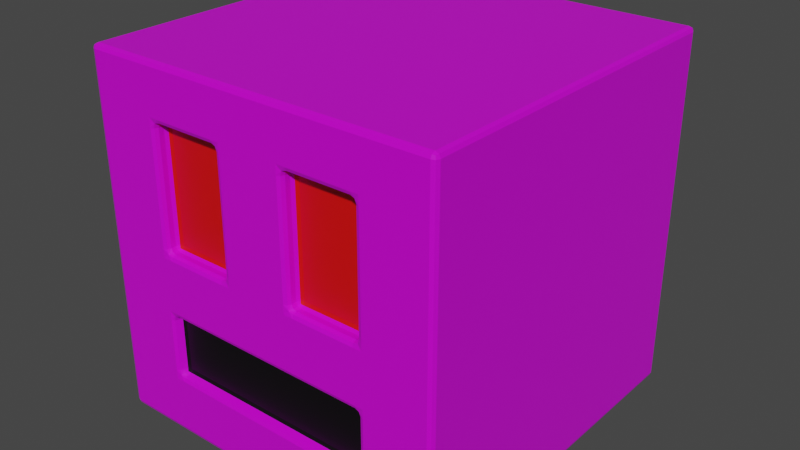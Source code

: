 # Source: testHead.blend  (saved by Blender 2.90.8; exported with 4.5.12 LTS)
import bpy
from mathutils import Matrix  # noqa: F401  (used for matrix-valued properties, if any)

bpy.ops.wm.read_factory_settings(use_empty=True)
scene = bpy.context.scene
scene.name = 'Scene'

# ---- collections
col_collection = bpy.data.collections.new('Collection'); scene.collection.children.link(col_collection)

# ---- materials (node trees are filled in below, after node groups)
mat_material = bpy.data.materials.new('Material')
mat_material.alpha_threshold = 0.0
mat_material.use_transparent_shadow = False
mat_material.line_color = (0.0, 0.0, 0.0, 1.0)
mat_eye = bpy.data.materials.new('Eye')
mat_eye.use_transparent_shadow = False
mat_mouth = bpy.data.materials.new('Mouth')
mat_mouth.use_transparent_shadow = False

# ---- material node trees
mat_material.use_nodes = True; mat_material.node_tree.nodes.clear()
_N = mat_material.node_tree.nodes; _L = mat_material.node_tree.links
n0 = _N.new('ShaderNodeOutputMaterial'); n0.name = 'Material Output'; n0.location = (300, 300)
n1 = _N.new('ShaderNodeBsdfPrincipled'); n1.name = 'Principled BSDF'; n1.location = (10, 300)
n1.distribution = 'GGX'
n1.subsurface_method = 'BURLEY'
n1.inputs[0].default_value = (0.7142, 0.0, 0.8, 1.0)
n1.inputs[2].default_value = 0.4
n1.inputs[3].default_value = 1.45
n1.inputs[27].default_value = (0.0, 0.0, 0.0, 1.0)
n1.inputs[28].default_value = 1.0
_L.new(n1.outputs[0], n0.inputs[0])
n0.is_active_output = True
mat_eye.use_nodes = True; mat_eye.node_tree.nodes.clear()
_N = mat_eye.node_tree.nodes; _L = mat_eye.node_tree.links
n0 = _N.new('ShaderNodeBsdfPrincipled'); n0.name = 'Principled BSDF'; n0.location = (10, 300)
n0.distribution = 'GGX'
n0.subsurface_method = 'BURLEY'
n0.inputs[0].default_value = (0.8, 0.001747, 0.0, 1.0)
n0.inputs[3].default_value = 1.45
n0.inputs[27].default_value = (0.0, 0.0, 0.0, 1.0)
n0.inputs[28].default_value = 1.0
n1 = _N.new('ShaderNodeOutputMaterial'); n1.name = 'Material Output'; n1.location = (300, 300)
_L.new(n0.outputs[0], n1.inputs[0])
n1.is_active_output = True
mat_mouth.use_nodes = True; mat_mouth.node_tree.nodes.clear()
_N = mat_mouth.node_tree.nodes; _L = mat_mouth.node_tree.links
n0 = _N.new('ShaderNodeBsdfPrincipled'); n0.name = 'Principled BSDF'; n0.location = (10, 300)
n0.distribution = 'GGX'
n0.subsurface_method = 'BURLEY'
n0.inputs[0].default_value = (0.0, 0.0, 0.0, 1.0)
n0.inputs[3].default_value = 1.45
n0.inputs[27].default_value = (0.0, 0.0, 0.0, 1.0)
n0.inputs[28].default_value = 1.0
n1 = _N.new('ShaderNodeOutputMaterial'); n1.name = 'Material Output'; n1.location = (300, 300)
_L.new(n0.outputs[0], n1.inputs[0])
n1.is_active_output = True

# ---- world
world_world = bpy.data.worlds.new('World'); scene.world = world_world
world_world.use_nodes = True; world_world.node_tree.nodes.clear()
_N = world_world.node_tree.nodes; _L = world_world.node_tree.links
n0 = _N.new('ShaderNodeOutputWorld'); n0.name = 'World Output'; n0.location = (300, 300)
n1 = _N.new('ShaderNodeBackground'); n1.name = 'Background'; n1.location = (10, 300)
n1.inputs[0].default_value = (0.05088, 0.05088, 0.05088, 1.0)
_L.new(n1.outputs[0], n0.inputs[0])
n0.is_active_output = True
world_world.color = (0.05088, 0.05088, 0.05088)
world_world.use_sun_shadow = False
world_world.sun_shadow_jitter_overblur = 0.0

# ---- meshes
me_cube = bpy.data.meshes.new('Cube')
me_cube.from_pydata([(1.0, 1.0, 1.0), (1.0, 1.0, -1.0), (1.0, -1.0, 1.0), (1.0, -1.0, -1.0), (-1.0, 1.0, 1.0), (-1.0, 1.0, -1.0), (-1.0, -1.0, 1.0), (-1.0, -1.0, -1.0), (0.6, 1.0, -1.0), (0.2, 1.0, -1.0), (-0.2, 1.0, -1.0), (-0.6, 1.0, -1.0), (0.6, -1.0, 1.0), (0.2, -1.0, 1.0), (-0.2, -1.0, 1.0), (-0.6, -1.0, 1.0), (-0.6, -1.0, -1.0), (-0.2, -1.0, -1.0), (0.2, -1.0, -1.0), (0.6, -1.0, -1.0), (-0.6, 1.0, 1.0), (-0.2, 1.0, 1.0), (0.2, 1.0, 1.0), (0.6, 1.0, 1.0), (1.0, 1.0, 0.7034), (1.0, 1.0, 0.03676), (-1.0, -1.0, 0.03676), (-1.0, -1.0, 0.7034), (1.0, -1.0, 0.7034), (1.0, -1.0, 0.03676), (-1.0, 1.0, 0.7034), (-1.0, 1.0, 0.03676), (-0.6, 1.0, 0.7034), (-0.6, 1.0, 0.03676), (-0.2, 1.0, 0.7034), (-0.2, 1.0, 0.03676), (0.2, 1.0, 0.7034), (0.2, 1.0, 0.03676), (0.6, 1.0, 0.7034), (0.6, 1.0, 0.03676), (0.6, -1.0, 0.7034), (0.6, -1.0, 0.03676), (0.2, -1.0, 0.7034), (0.2, -1.0, 0.03676), (-0.2, -1.0, 0.7034), (-0.2, -1.0, 0.03676), (-0.6, -1.0, 0.7034), (-0.6, -1.0, 0.03676), (0.6, -0.9198, 0.7034), (0.6, -0.9198, 0.03676), (0.2, -0.9198, 0.7034), (0.2, -0.9198, 0.03676), (-0.2, -0.9198, 0.7034), (-0.2, -0.9198, 0.03676), (-0.6, -0.9198, 0.7034), (-0.6, -0.9198, 0.03676), (1.0, 1.0, -0.3088), (1.0, 1.0, -0.6544), (1.0, -1.0, -0.3088), (1.0, -1.0, -0.6544), (-1.0, 1.0, -0.3088), (-1.0, 1.0, -0.6544), (-0.6, 1.0, -0.3088), (-0.6, 1.0, -0.6544), (-0.2, 1.0, -0.3088), (-0.2, 1.0, -0.6544), (0.2, 1.0, -0.3088), (0.2, 1.0, -0.6544), (0.6, 1.0, -0.3088), (0.6, 1.0, -0.6544), (0.6, -1.0, -0.3088), (0.6, -1.0, -0.6544), (0.2, -1.0, -0.3088), (0.2, -1.0, -0.6544), (-0.2, -1.0, -0.3088), (-0.2, -1.0, -0.6544), (-0.6, -1.0, -0.3088), (-0.6, -1.0, -0.6544), (-1.0, -1.0, -0.6544), (-1.0, -1.0, -0.3088), (0.6, -0.9481, -0.3088), (0.6, -0.9481, -0.6544), (0.2, -0.9481, -0.3088), (0.2, -0.9481, -0.6544), (-0.2, -0.9481, -0.3088), (-0.2, -0.9481, -0.6544), (-0.6, -0.9481, -0.3088), (-0.6, -0.9481, -0.6544)], [], [(20, 4, 6, 15), (46, 15, 6, 27), (27, 6, 4, 30), (8, 1, 3, 19), (24, 0, 2, 28), (38, 23, 0, 24), (30, 4, 20, 32), (32, 20, 21, 34), (34, 21, 22, 36), (36, 22, 23, 38), (5, 11, 16, 7), (11, 10, 17, 16), (10, 9, 18, 17), (9, 8, 19, 18), (28, 2, 12, 40), (40, 12, 13, 42), (42, 13, 14, 44), (44, 14, 15, 46), (0, 23, 12, 2), (23, 22, 13, 12), (22, 21, 14, 13), (21, 20, 15, 14), (74, 45, 47, 76), (43, 41, 49, 51), (72, 43, 45, 74), (43, 42, 44, 45), (70, 41, 43, 72), (42, 43, 51, 50), (58, 29, 41, 70), (29, 28, 40, 41), (66, 37, 39, 68), (37, 36, 38, 39), (64, 35, 37, 66), (35, 34, 36, 37), (62, 33, 35, 64), (33, 32, 34, 35), (60, 31, 33, 62), (31, 30, 32, 33), (68, 39, 25, 56), (39, 38, 24, 25), (56, 25, 29, 58), (25, 24, 28, 29), (79, 26, 31, 60), (26, 27, 30, 31), (76, 47, 26, 79), (47, 46, 27, 26), (53, 52, 54, 55), (49, 48, 50, 51), (41, 40, 48, 49), (47, 45, 53, 55), (40, 42, 50, 48), (44, 46, 54, 52), (46, 47, 55, 54), (45, 44, 52, 53), (16, 77, 78, 7), (77, 76, 79, 78), (7, 78, 61, 5), (78, 79, 60, 61), (1, 57, 59, 3), (57, 56, 58, 59), (8, 69, 57, 1), (69, 68, 56, 57), (5, 61, 63, 11), (61, 60, 62, 63), (11, 63, 65, 10), (63, 62, 64, 65), (10, 65, 67, 9), (65, 64, 66, 67), (9, 67, 69, 8), (67, 66, 68, 69), (3, 59, 71, 19), (59, 58, 70, 71), (19, 71, 73, 18), (71, 70, 80, 81), (18, 73, 75, 17), (70, 72, 82, 80), (17, 75, 77, 16), (76, 77, 87, 86), (81, 80, 82, 83), (83, 82, 84, 85), (85, 84, 86, 87), (77, 75, 85, 87), (75, 73, 83, 85), (73, 71, 81, 83), (74, 76, 86, 84), (72, 74, 84, 82)])
me_cube.polygons.foreach_set('material_index', [0, 0, 0, 0, 0, 0, 0, 0, 0, 0, 0, 0, 0, 0, 0, 0, 0, 0, 0, 0, 0, 0, 0, 0, 0, 0, 0, 0, 0, 0, 0, 0, 0, 0, 0, 0, 0, 0, 0, 0, 0, 0, 0, 0, 0, 0, 1, 1, 0, 0, 0, 0, 0, 0, 0, 0, 0, 0, 0, 0, 0, 0, 0, 0, 0, 0, 0, 0, 0, 0, 0, 0, 0, 0, 0, 0, 0, 0, 2, 2, 2, 0, 0, 0, 0, 0])
_uv = me_cube.uv_layers.new(name='UVMap')
_uv.uv.foreach_set('vector', [0.9333, 0.0, 1.0, 0.0, 1.0, 0.3333, 0.9333, 0.3333, 0.2667, 0.3828, 0.2667, 0.3333, 0.3333, 0.3333, 0.3333, 0.3828, 0.3828, 0.3333, 0.3333, 0.3333, 0.3333, 3.974e-08, 0.3828, 3.974e-08, 1.987e-08, 0.7333, 0.0, 0.6667, 0.3333, 0.6667, 0.3333, 0.7333, 0.3333, 0.3828, 0.3333, 0.3333, 0.6667, 0.3333, 0.6667, 0.3828, 0.2667, 0.04943, 0.2667, 1.987e-08, 0.3333, 0.0, 0.3333, 0.04943, 0.0, 0.04943, 0.0, 3.974e-08, 0.06667, 1.987e-08, 0.06667, 0.04943, 0.06667, 0.04943, 0.06667, 1.987e-08, 0.1333, 1.987e-08, 0.1333, 0.04943, 0.1333, 0.04943, 0.1333, 1.987e-08, 0.2, 1.987e-08, 0.2, 0.04943, 0.2, 0.04943, 0.2, 1.987e-08, 0.2667, 1.987e-08, 0.2667, 0.04943, 2.98e-08, 1.0, 2.98e-08, 0.9333, 0.3333, 0.9333, 0.3333, 1.0, 2.98e-08, 0.9333, 1.987e-08, 0.8667, 0.3333, 0.8667, 0.3333, 0.9333, 1.987e-08, 0.8667, 1.987e-08, 0.8, 0.3333, 0.8, 0.3333, 0.8667, 1.987e-08, 0.8, 1.987e-08, 0.7333, 0.3333, 0.7333, 0.3333, 0.8, 0.0, 0.3828, 0.0, 0.3333, 0.06667, 0.3333, 0.06667, 0.3828, 0.06667, 0.3828, 0.06667, 0.3333, 0.1333, 0.3333, 0.1333, 0.3828, 0.1333, 0.3828, 0.1333, 0.3333, 0.2, 0.3333, 0.2, 0.3828, 0.2, 0.3828, 0.2, 0.3333, 0.2667, 0.3333, 0.2667, 0.3828, 0.6667, 1.987e-08, 0.7333, 0.0, 0.7333, 0.3333, 0.6667, 0.3333, 0.7333, 0.0, 0.8, 0.0, 0.8, 0.3333, 0.7333, 0.3333, 0.8, 0.0, 0.8667, 0.0, 0.8667, 0.3333, 0.8, 0.3333, 0.8667, 0.0, 0.9333, 0.0, 0.9333, 0.3333, 0.8667, 0.3333, 0.2, 0.5515, 0.2, 0.4939, 0.2667, 0.4939, 0.2667, 0.5515, 0.3601, 0.6667, 0.3601, 0.7333, 0.3467, 0.7333, 0.3467, 0.6667, 0.1333, 0.5515, 0.1333, 0.4939, 0.2, 0.4939, 0.2, 0.5515, 0.1333, 0.4939, 0.1333, 0.3828, 0.2, 0.3828, 0.2, 0.4939, 0.06667, 0.5515, 0.06667, 0.4939, 0.1333, 0.4939, 0.1333, 0.5515, 0.7467, 0.6444, 0.7467, 0.5333, 0.7601, 0.5333, 0.7601, 0.6444, 1.987e-08, 0.5515, 1.987e-08, 0.4939, 0.06667, 0.4939, 0.06667, 0.5515, 1.987e-08, 0.4939, 0.0, 0.3828, 0.06667, 0.3828, 0.06667, 0.4939, 0.2, 0.2181, 0.2, 0.1605, 0.2667, 0.1605, 0.2667, 0.2181, 0.2, 0.1605, 0.2, 0.04943, 0.2667, 0.04943, 0.2667, 0.1605, 0.1333, 0.2181, 0.1333, 0.1605, 0.2, 0.1605, 0.2, 0.2181, 0.1333, 0.1605, 0.1333, 0.04943, 0.2, 0.04943, 0.2, 0.1605, 0.06667, 0.2181, 0.06667, 0.1605, 0.1333, 0.1605, 0.1333, 0.2181, 0.06667, 0.1605, 0.06667, 0.04943, 0.1333, 0.04943, 0.1333, 0.1605, 5.96e-08, 0.2181, 3.974e-08, 0.1605, 0.06667, 0.1605, 0.06667, 0.2181, 3.974e-08, 0.1605, 0.0, 0.04943, 0.06667, 0.04943, 0.06667, 0.1605, 0.2667, 0.2181, 0.2667, 0.1605, 0.3333, 0.1605, 0.3333, 0.2181, 0.2667, 0.1605, 0.2667, 0.04943, 0.3333, 0.04943, 0.3333, 0.1605, 0.3333, 0.5515, 0.3333, 0.4939, 0.6667, 0.4939, 0.6667, 0.5515, 0.3333, 0.4939, 0.3333, 0.3828, 0.6667, 0.3828, 0.6667, 0.4939, 0.5515, 0.3333, 0.4939, 0.3333, 0.4939, 1.987e-08, 0.5515, 1.987e-08, 0.4939, 0.3333, 0.3828, 0.3333, 0.3828, 3.974e-08, 0.4939, 1.987e-08, 0.2667, 0.5515, 0.2667, 0.4939, 0.3333, 0.4939, 0.3333, 0.5515, 0.2667, 0.4939, 0.2667, 0.3828, 0.3333, 0.3828, 0.3333, 0.4939, 0.6667, 0.7556, 0.6667, 0.6444, 0.7333, 0.6444, 0.7333, 0.7556, 0.6667, 0.6444, 0.6667, 0.5333, 0.7333, 0.5333, 0.7333, 0.6444, 0.7416, 0.4444, 0.7416, 0.3333, 0.7549, 0.3333, 0.7549, 0.4444, 0.3467, 0.6667, 0.3467, 0.7333, 0.3333, 0.7333, 0.3333, 0.6667, 0.3601, 0.7333, 0.3601, 0.6667, 0.3734, 0.6667, 0.3734, 0.7333, 0.3734, 0.7333, 0.3734, 0.6667, 0.3868, 0.6667, 0.3868, 0.7333, 0.7333, 0.7556, 0.7333, 0.6444, 0.7467, 0.6444, 0.7467, 0.7556, 0.7333, 0.6444, 0.7333, 0.5333, 0.7467, 0.5333, 0.7467, 0.6444, 0.2667, 0.6667, 0.2667, 0.6091, 0.3333, 0.6091, 0.3333, 0.6667, 0.2667, 0.6091, 0.2667, 0.5515, 0.3333, 0.5515, 0.3333, 0.6091, 0.6667, 0.3333, 0.6091, 0.3333, 0.6091, 1.987e-08, 0.6667, 0.0, 0.6091, 0.3333, 0.5515, 0.3333, 0.5515, 1.987e-08, 0.6091, 1.987e-08, 0.3333, 0.6667, 0.3333, 0.6091, 0.6667, 0.6091, 0.6667, 0.6667, 0.3333, 0.6091, 0.3333, 0.5515, 0.6667, 0.5515, 0.6667, 0.6091, 0.2667, 0.3333, 0.2667, 0.2757, 0.3333, 0.2757, 0.3333, 0.3333, 0.2667, 0.2757, 0.2667, 0.2181, 0.3333, 0.2181, 0.3333, 0.2757, 6.954e-08, 0.3333, 6.954e-08, 0.2757, 0.06667, 0.2757, 0.06667, 0.3333, 6.954e-08, 0.2757, 5.96e-08, 0.2181, 0.06667, 0.2181, 0.06667, 0.2757, 0.06667, 0.3333, 0.06667, 0.2757, 0.1333, 0.2757, 0.1333, 0.3333, 0.06667, 0.2757, 0.06667, 0.2181, 0.1333, 0.2181, 0.1333, 0.2757, 0.1333, 0.3333, 0.1333, 0.2757, 0.2, 0.2757, 0.2, 0.3333, 0.1333, 0.2757, 0.1333, 0.2181, 0.2, 0.2181, 0.2, 0.2757, 0.2, 0.3333, 0.2, 0.2757, 0.2667, 0.2757, 0.2667, 0.3333, 0.2, 0.2757, 0.2, 0.2181, 0.2667, 0.2181, 0.2667, 0.2757, 3.974e-08, 0.6667, 1.987e-08, 0.6091, 0.06667, 0.6091, 0.06667, 0.6667, 1.987e-08, 0.6091, 1.987e-08, 0.5515, 0.06667, 0.5515, 0.06667, 0.6091, 0.06667, 0.6667, 0.06667, 0.6091, 0.1333, 0.6091, 0.1333, 0.6667, 0.3868, 0.7243, 0.3868, 0.6667, 0.3955, 0.6667, 0.3955, 0.7243, 0.1333, 0.6667, 0.1333, 0.6091, 0.2, 0.6091, 0.2, 0.6667, 0.7329, 0.5333, 0.7329, 0.4667, 0.7416, 0.4667, 0.7416, 0.5333, 0.2, 0.6667, 0.2, 0.6091, 0.2667, 0.6091, 0.2667, 0.6667, 0.4041, 0.6667, 0.4041, 0.7243, 0.3955, 0.7243, 0.3955, 0.6667, 0.6667, 0.3333, 0.7243, 0.3333, 0.7243, 0.4, 0.6667, 0.4, 0.6667, 0.4, 0.7243, 0.4, 0.7243, 0.4667, 0.6667, 0.4667, 0.6667, 0.4667, 0.7243, 0.4667, 0.7243, 0.5333, 0.6667, 0.5333, 0.7329, 0.3333, 0.7329, 0.4, 0.7243, 0.4, 0.7243, 0.3333, 0.7329, 0.4, 0.7329, 0.4667, 0.7243, 0.4667, 0.7243, 0.4, 0.7329, 0.4667, 0.7329, 0.5333, 0.7243, 0.5333, 0.7243, 0.4667, 0.7329, 0.4, 0.7329, 0.3333, 0.7416, 0.3333, 0.7416, 0.4, 0.7329, 0.4667, 0.7329, 0.4, 0.7416, 0.4, 0.7416, 0.4667])
me_cube.materials.append(mat_material)
me_cube.materials.append(mat_eye)
me_cube.materials.append(mat_mouth)
me_cube.use_remesh_preserve_volume = False
me_cube.use_remesh_preserve_attributes = False
me_cube.use_mirror_vertex_groups = False
me_cube.update()

# ---- objects
ob_cube = bpy.data.objects.new('Cube', me_cube)

# ---- transforms, parenting, visibility, modifiers, constraints
ob_cube.location = (0.0, 0.0, 0.0)
ob_cube.lock_rotations_4d = False
ob_cube.empty_display_type = 'ARROWS'
ob_cube.lineart.crease_threshold = 0.0
_m = ob_cube.modifiers.new('Bevel', 'BEVEL')
_m.segments = 2
_m.limit_method = 'NONE'

# ---- collection membership
col_collection.objects.link(ob_cube)

# ---- scene / render settings (as saved in the file)
scene.frame_start = 1; scene.frame_end = 250; scene.frame_set(1)
scene.render.engine = 'BLENDER_EEVEE_NEXT'
scene.cycles.use_denoising = False
scene.cycles.samples = 128
scene.cycles.sampling_pattern = 'TABULATED_SOBOL'
scene.cycles.use_adaptive_sampling = False
scene.cycles.use_light_tree = False
scene.view_settings.view_transform = 'Filmic'
bpy.context.view_layer.update()

# ---- added for rendering (the .blend has no active camera and no usable light): camera, sun
cam_auto = bpy.data.cameras.new('AutoCamera')
cam_auto.lens = 50.0
cam_auto.sensor_width = 36.0
cam_auto.clip_end = 1000.0
ob_auto_camera = bpy.data.objects.new('AutoCamera', cam_auto)
scene.collection.objects.link(ob_auto_camera)
ob_auto_camera.location = (3.20507, -3.84609, 2.56406)
ob_auto_camera.rotation_euler = (1.09748, -7.21219e-08, 0.694738)
scene.camera = ob_auto_camera
light_auto_sun = bpy.data.lights.new('AutoSun', 'SUN')
light_auto_sun.energy = 3.0
light_auto_sun.angle = 0.0523599
ob_auto_sun = bpy.data.objects.new('AutoSun', light_auto_sun)
scene.collection.objects.link(ob_auto_sun)
ob_auto_sun.rotation_euler = (0.872665, 0.174533, 0.523599)
bpy.context.view_layer.update()
